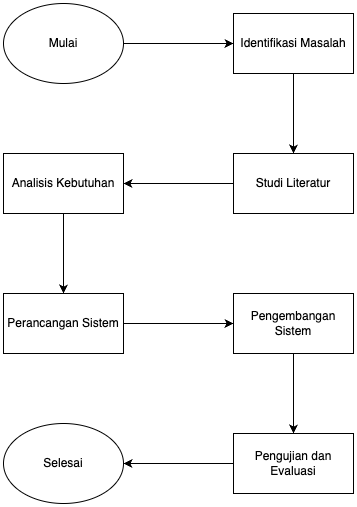

The diagram above was exported from draw.io. Its source (the exported page's mxGraphModel, read from the mxfile embedded in the PNG):
<mxGraphModel dx="1434" dy="756" grid="1" gridSize="10" guides="1" tooltips="1" connect="1" arrows="1" fold="1" page="1" pageScale="1" pageWidth="827" pageHeight="1169" math="0" shadow="0">
  <root>
    <mxCell id="0" />
    <mxCell id="1" parent="0" />
    <mxCell id="ICZMuqXIQKwIvHiZ08Ul-3" value="" style="edgeStyle=orthogonalEdgeStyle;rounded=0;orthogonalLoop=1;jettySize=auto;html=1;" edge="1" parent="1" source="ICZMuqXIQKwIvHiZ08Ul-1" target="ICZMuqXIQKwIvHiZ08Ul-2">
      <mxGeometry relative="1" as="geometry" />
    </mxCell>
    <mxCell id="ICZMuqXIQKwIvHiZ08Ul-1" value="Mulai" style="ellipse;whiteSpace=wrap;html=1;" vertex="1" parent="1">
      <mxGeometry x="130" y="120" width="120" height="80" as="geometry" />
    </mxCell>
    <mxCell id="ICZMuqXIQKwIvHiZ08Ul-5" value="" style="edgeStyle=orthogonalEdgeStyle;rounded=0;orthogonalLoop=1;jettySize=auto;html=1;" edge="1" parent="1" source="ICZMuqXIQKwIvHiZ08Ul-2" target="ICZMuqXIQKwIvHiZ08Ul-4">
      <mxGeometry relative="1" as="geometry" />
    </mxCell>
    <mxCell id="ICZMuqXIQKwIvHiZ08Ul-2" value="Identifikasi Masalah" style="whiteSpace=wrap;html=1;" vertex="1" parent="1">
      <mxGeometry x="360" y="130" width="120" height="60" as="geometry" />
    </mxCell>
    <mxCell id="ICZMuqXIQKwIvHiZ08Ul-7" value="" style="edgeStyle=orthogonalEdgeStyle;rounded=0;orthogonalLoop=1;jettySize=auto;html=1;" edge="1" parent="1" source="ICZMuqXIQKwIvHiZ08Ul-4" target="ICZMuqXIQKwIvHiZ08Ul-6">
      <mxGeometry relative="1" as="geometry" />
    </mxCell>
    <mxCell id="ICZMuqXIQKwIvHiZ08Ul-4" value="Studi Literatur" style="whiteSpace=wrap;html=1;" vertex="1" parent="1">
      <mxGeometry x="360" y="270" width="120" height="60" as="geometry" />
    </mxCell>
    <mxCell id="ICZMuqXIQKwIvHiZ08Ul-9" value="" style="edgeStyle=orthogonalEdgeStyle;rounded=0;orthogonalLoop=1;jettySize=auto;html=1;" edge="1" parent="1" source="ICZMuqXIQKwIvHiZ08Ul-6" target="ICZMuqXIQKwIvHiZ08Ul-8">
      <mxGeometry relative="1" as="geometry" />
    </mxCell>
    <mxCell id="ICZMuqXIQKwIvHiZ08Ul-6" value="Analisis Kebutuhan" style="whiteSpace=wrap;html=1;" vertex="1" parent="1">
      <mxGeometry x="130" y="270" width="120" height="60" as="geometry" />
    </mxCell>
    <mxCell id="ICZMuqXIQKwIvHiZ08Ul-11" value="" style="edgeStyle=orthogonalEdgeStyle;rounded=0;orthogonalLoop=1;jettySize=auto;html=1;" edge="1" parent="1" source="ICZMuqXIQKwIvHiZ08Ul-8" target="ICZMuqXIQKwIvHiZ08Ul-10">
      <mxGeometry relative="1" as="geometry" />
    </mxCell>
    <mxCell id="ICZMuqXIQKwIvHiZ08Ul-8" value="Perancangan Sistem" style="whiteSpace=wrap;html=1;" vertex="1" parent="1">
      <mxGeometry x="130" y="410" width="120" height="60" as="geometry" />
    </mxCell>
    <mxCell id="ICZMuqXIQKwIvHiZ08Ul-13" value="" style="edgeStyle=orthogonalEdgeStyle;rounded=0;orthogonalLoop=1;jettySize=auto;html=1;" edge="1" parent="1" source="ICZMuqXIQKwIvHiZ08Ul-10" target="ICZMuqXIQKwIvHiZ08Ul-12">
      <mxGeometry relative="1" as="geometry" />
    </mxCell>
    <mxCell id="ICZMuqXIQKwIvHiZ08Ul-10" value="Pengembangan Sistem" style="whiteSpace=wrap;html=1;" vertex="1" parent="1">
      <mxGeometry x="360" y="410" width="120" height="60" as="geometry" />
    </mxCell>
    <mxCell id="ICZMuqXIQKwIvHiZ08Ul-12" value="Pengujian dan Evaluasi" style="whiteSpace=wrap;html=1;" vertex="1" parent="1">
      <mxGeometry x="360" y="550" width="120" height="60" as="geometry" />
    </mxCell>
    <mxCell id="ICZMuqXIQKwIvHiZ08Ul-14" value="Selesai" style="ellipse;whiteSpace=wrap;html=1;" vertex="1" parent="1">
      <mxGeometry x="130" y="540" width="120" height="80" as="geometry" />
    </mxCell>
    <mxCell id="ICZMuqXIQKwIvHiZ08Ul-15" value="" style="endArrow=classic;html=1;rounded=0;exitX=0;exitY=0.5;exitDx=0;exitDy=0;entryX=1;entryY=0.5;entryDx=0;entryDy=0;" edge="1" parent="1" source="ICZMuqXIQKwIvHiZ08Ul-12" target="ICZMuqXIQKwIvHiZ08Ul-14">
      <mxGeometry width="50" height="50" relative="1" as="geometry">
        <mxPoint x="390" y="410" as="sourcePoint" />
        <mxPoint x="440" y="360" as="targetPoint" />
      </mxGeometry>
    </mxCell>
  </root>
</mxGraphModel>